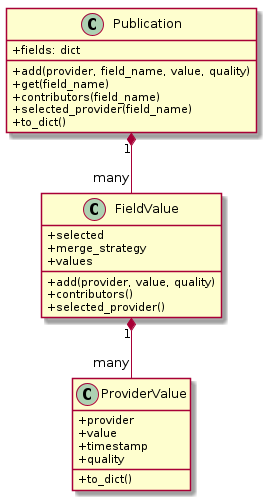

The diagram above was rendered by PlantUML. Its source (embedded in the PNG):
@startuml
skinparam classAttributeIconSize 0

class Publication {
  +fields: dict
  +add(provider, field_name, value, quality)
  +get(field_name)
  +contributors(field_name)
  +selected_provider(field_name)
  +to_dict()
}

class FieldValue {
  +selected
  +merge_strategy
  +values
  +add(provider, value, quality)
  +contributors()
  +selected_provider()
}

class ProviderValue {
  +provider
  +value
  +timestamp
  +quality
  +to_dict()
}

Publication "1" *-- "many" FieldValue
FieldValue "1" *-- "many" ProviderValue
@enduml